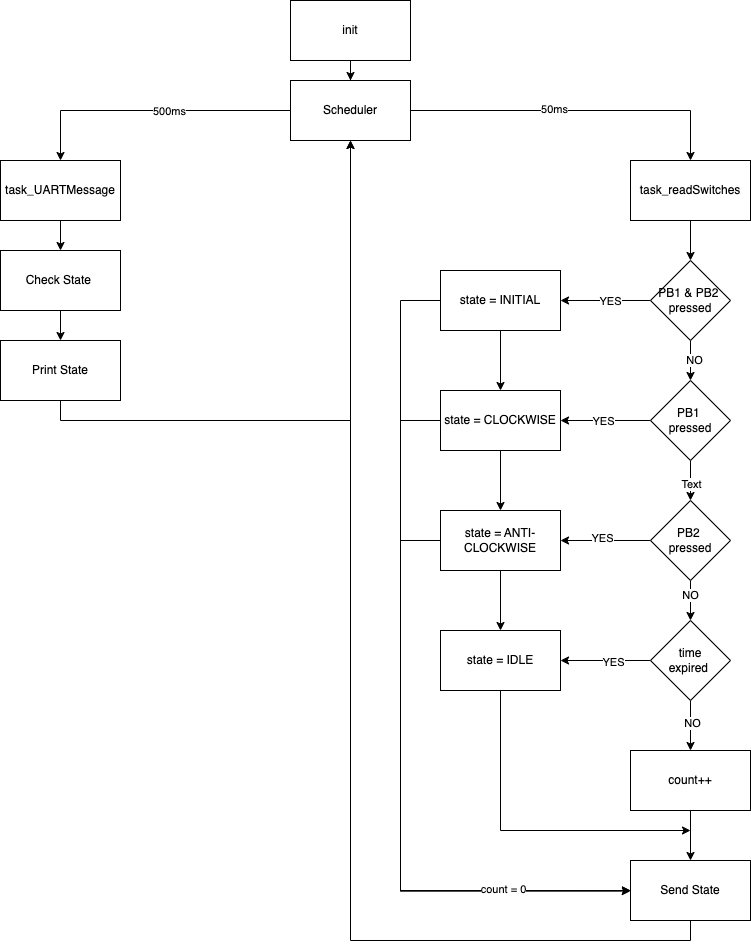

The diagram above was exported from draw.io. Its source (the exported page's mxGraphModel, read from the mxfile embedded in the PNG):
<mxGraphModel dx="668" dy="551" grid="1" gridSize="10" guides="1" tooltips="1" connect="1" arrows="1" fold="1" page="1" pageScale="1" pageWidth="850" pageHeight="1100" math="0" shadow="0">
  <root>
    <mxCell id="0" />
    <mxCell id="1" parent="0" />
    <mxCell id="b234DDeOymSdrkq_Mile-57" style="edgeStyle=orthogonalEdgeStyle;rounded=0;orthogonalLoop=1;jettySize=auto;html=1;entryX=-0.002;entryY=0.511;entryDx=0;entryDy=0;entryPerimeter=0;" edge="1" parent="1" source="b234DDeOymSdrkq_Mile-1" target="b234DDeOymSdrkq_Mile-23">
      <mxGeometry relative="1" as="geometry">
        <mxPoint x="690" y="915.8536585365854" as="targetPoint" />
        <Array as="points">
          <mxPoint x="460" y="320" />
          <mxPoint x="460" y="910" />
          <mxPoint x="690" y="910" />
        </Array>
      </mxGeometry>
    </mxCell>
    <mxCell id="b234DDeOymSdrkq_Mile-58" value="" style="edgeStyle=orthogonalEdgeStyle;rounded=0;orthogonalLoop=1;jettySize=auto;html=1;" edge="1" parent="1" source="b234DDeOymSdrkq_Mile-1" target="b234DDeOymSdrkq_Mile-15">
      <mxGeometry relative="1" as="geometry" />
    </mxCell>
    <mxCell id="b234DDeOymSdrkq_Mile-1" value="state = INITIAL" style="rounded=0;whiteSpace=wrap;html=1;" vertex="1" parent="1">
      <mxGeometry x="500" y="290" width="120" height="60" as="geometry" />
    </mxCell>
    <mxCell id="b234DDeOymSdrkq_Mile-29" value="" style="edgeStyle=orthogonalEdgeStyle;rounded=0;orthogonalLoop=1;jettySize=auto;html=1;" edge="1" parent="1" source="b234DDeOymSdrkq_Mile-2" target="b234DDeOymSdrkq_Mile-22">
      <mxGeometry relative="1" as="geometry" />
    </mxCell>
    <mxCell id="b234DDeOymSdrkq_Mile-2" value="task_readSwitches" style="rounded=0;whiteSpace=wrap;html=1;" vertex="1" parent="1">
      <mxGeometry x="690" y="180" width="120" height="60" as="geometry" />
    </mxCell>
    <mxCell id="b234DDeOymSdrkq_Mile-39" style="edgeStyle=orthogonalEdgeStyle;rounded=0;orthogonalLoop=1;jettySize=auto;html=1;entryX=0.5;entryY=1;entryDx=0;entryDy=0;" edge="1" parent="1" source="b234DDeOymSdrkq_Mile-3" target="b234DDeOymSdrkq_Mile-6">
      <mxGeometry relative="1" as="geometry">
        <Array as="points">
          <mxPoint x="120" y="440" />
          <mxPoint x="410" y="440" />
        </Array>
      </mxGeometry>
    </mxCell>
    <mxCell id="b234DDeOymSdrkq_Mile-3" value="Print State" style="rounded=0;whiteSpace=wrap;html=1;" vertex="1" parent="1">
      <mxGeometry x="60" y="360" width="120" height="60" as="geometry" />
    </mxCell>
    <mxCell id="b234DDeOymSdrkq_Mile-33" value="" style="edgeStyle=orthogonalEdgeStyle;rounded=0;orthogonalLoop=1;jettySize=auto;html=1;" edge="1" parent="1" source="b234DDeOymSdrkq_Mile-4" target="b234DDeOymSdrkq_Mile-3">
      <mxGeometry relative="1" as="geometry" />
    </mxCell>
    <mxCell id="b234DDeOymSdrkq_Mile-4" value="Check State&amp;nbsp;" style="rounded=0;whiteSpace=wrap;html=1;" vertex="1" parent="1">
      <mxGeometry x="60" y="270" width="120" height="60" as="geometry" />
    </mxCell>
    <mxCell id="b234DDeOymSdrkq_Mile-32" value="" style="edgeStyle=orthogonalEdgeStyle;rounded=0;orthogonalLoop=1;jettySize=auto;html=1;" edge="1" parent="1" source="b234DDeOymSdrkq_Mile-5" target="b234DDeOymSdrkq_Mile-4">
      <mxGeometry relative="1" as="geometry" />
    </mxCell>
    <mxCell id="b234DDeOymSdrkq_Mile-5" value="task_UARTMessage" style="rounded=0;whiteSpace=wrap;html=1;" vertex="1" parent="1">
      <mxGeometry x="60" y="180" width="120" height="60" as="geometry" />
    </mxCell>
    <mxCell id="b234DDeOymSdrkq_Mile-30" style="edgeStyle=orthogonalEdgeStyle;rounded=0;orthogonalLoop=1;jettySize=auto;html=1;" edge="1" parent="1" source="b234DDeOymSdrkq_Mile-6" target="b234DDeOymSdrkq_Mile-2">
      <mxGeometry relative="1" as="geometry" />
    </mxCell>
    <mxCell id="b234DDeOymSdrkq_Mile-63" value="50ms" style="edgeLabel;html=1;align=center;verticalAlign=middle;resizable=0;points=[];" vertex="1" connectable="0" parent="b234DDeOymSdrkq_Mile-30">
      <mxGeometry x="-0.1307" y="2" relative="1" as="geometry">
        <mxPoint as="offset" />
      </mxGeometry>
    </mxCell>
    <mxCell id="b234DDeOymSdrkq_Mile-31" style="edgeStyle=orthogonalEdgeStyle;rounded=0;orthogonalLoop=1;jettySize=auto;html=1;entryX=0.5;entryY=0;entryDx=0;entryDy=0;" edge="1" parent="1" source="b234DDeOymSdrkq_Mile-6" target="b234DDeOymSdrkq_Mile-5">
      <mxGeometry relative="1" as="geometry" />
    </mxCell>
    <mxCell id="b234DDeOymSdrkq_Mile-62" value="500ms" style="edgeLabel;html=1;align=center;verticalAlign=middle;resizable=0;points=[];" vertex="1" connectable="0" parent="b234DDeOymSdrkq_Mile-31">
      <mxGeometry x="-0.1297" relative="1" as="geometry">
        <mxPoint as="offset" />
      </mxGeometry>
    </mxCell>
    <mxCell id="b234DDeOymSdrkq_Mile-6" value="Scheduler" style="rounded=0;whiteSpace=wrap;html=1;" vertex="1" parent="1">
      <mxGeometry x="350" y="100" width="120" height="60" as="geometry" />
    </mxCell>
    <mxCell id="b234DDeOymSdrkq_Mile-64" value="" style="edgeStyle=orthogonalEdgeStyle;rounded=0;orthogonalLoop=1;jettySize=auto;html=1;" edge="1" parent="1" source="b234DDeOymSdrkq_Mile-7" target="b234DDeOymSdrkq_Mile-6">
      <mxGeometry relative="1" as="geometry" />
    </mxCell>
    <mxCell id="b234DDeOymSdrkq_Mile-7" value="init" style="rounded=0;whiteSpace=wrap;html=1;" vertex="1" parent="1">
      <mxGeometry x="350" y="20" width="120" height="60" as="geometry" />
    </mxCell>
    <mxCell id="b234DDeOymSdrkq_Mile-55" style="edgeStyle=orthogonalEdgeStyle;rounded=0;orthogonalLoop=1;jettySize=auto;html=1;exitX=0.5;exitY=1;exitDx=0;exitDy=0;" edge="1" parent="1" source="b234DDeOymSdrkq_Mile-13">
      <mxGeometry relative="1" as="geometry">
        <mxPoint x="750" y="850" as="targetPoint" />
        <Array as="points">
          <mxPoint x="560" y="850" />
        </Array>
      </mxGeometry>
    </mxCell>
    <mxCell id="b234DDeOymSdrkq_Mile-13" value="state = IDLE" style="rounded=0;whiteSpace=wrap;html=1;" vertex="1" parent="1">
      <mxGeometry x="500" y="650" width="120" height="60" as="geometry" />
    </mxCell>
    <mxCell id="b234DDeOymSdrkq_Mile-56" style="edgeStyle=orthogonalEdgeStyle;rounded=0;orthogonalLoop=1;jettySize=auto;html=1;entryX=0;entryY=0.5;entryDx=0;entryDy=0;" edge="1" parent="1" source="b234DDeOymSdrkq_Mile-14" target="b234DDeOymSdrkq_Mile-23">
      <mxGeometry relative="1" as="geometry">
        <Array as="points">
          <mxPoint x="460" y="560" />
          <mxPoint x="460" y="910" />
        </Array>
      </mxGeometry>
    </mxCell>
    <mxCell id="b234DDeOymSdrkq_Mile-60" value="" style="edgeStyle=orthogonalEdgeStyle;rounded=0;orthogonalLoop=1;jettySize=auto;html=1;" edge="1" parent="1" source="b234DDeOymSdrkq_Mile-14" target="b234DDeOymSdrkq_Mile-13">
      <mxGeometry relative="1" as="geometry" />
    </mxCell>
    <mxCell id="b234DDeOymSdrkq_Mile-14" value="state = ANTI-CLOCKWISE" style="rounded=0;whiteSpace=wrap;html=1;" vertex="1" parent="1">
      <mxGeometry x="500" y="530" width="120" height="60" as="geometry" />
    </mxCell>
    <mxCell id="b234DDeOymSdrkq_Mile-42" style="edgeStyle=orthogonalEdgeStyle;rounded=0;orthogonalLoop=1;jettySize=auto;html=1;entryX=0;entryY=0.5;entryDx=0;entryDy=0;" edge="1" parent="1" source="b234DDeOymSdrkq_Mile-15" target="b234DDeOymSdrkq_Mile-23">
      <mxGeometry relative="1" as="geometry">
        <Array as="points">
          <mxPoint x="460" y="440" />
          <mxPoint x="460" y="910" />
        </Array>
      </mxGeometry>
    </mxCell>
    <mxCell id="b234DDeOymSdrkq_Mile-61" value="count = 0" style="edgeLabel;html=1;align=center;verticalAlign=middle;resizable=0;points=[];" vertex="1" connectable="0" parent="b234DDeOymSdrkq_Mile-42">
      <mxGeometry x="0.6541" y="2" relative="1" as="geometry">
        <mxPoint as="offset" />
      </mxGeometry>
    </mxCell>
    <mxCell id="b234DDeOymSdrkq_Mile-59" value="" style="edgeStyle=orthogonalEdgeStyle;rounded=0;orthogonalLoop=1;jettySize=auto;html=1;" edge="1" parent="1" source="b234DDeOymSdrkq_Mile-15" target="b234DDeOymSdrkq_Mile-14">
      <mxGeometry relative="1" as="geometry" />
    </mxCell>
    <mxCell id="b234DDeOymSdrkq_Mile-15" value="state = CLOCKWISE" style="rounded=0;whiteSpace=wrap;html=1;" vertex="1" parent="1">
      <mxGeometry x="500" y="410" width="120" height="60" as="geometry" />
    </mxCell>
    <mxCell id="b234DDeOymSdrkq_Mile-28" value="" style="edgeStyle=orthogonalEdgeStyle;rounded=0;orthogonalLoop=1;jettySize=auto;html=1;" edge="1" parent="1" source="b234DDeOymSdrkq_Mile-19" target="b234DDeOymSdrkq_Mile-24">
      <mxGeometry relative="1" as="geometry" />
    </mxCell>
    <mxCell id="b234DDeOymSdrkq_Mile-51" value="NO" style="edgeLabel;html=1;align=center;verticalAlign=middle;resizable=0;points=[];" vertex="1" connectable="0" parent="b234DDeOymSdrkq_Mile-28">
      <mxGeometry x="-0.12" y="1" relative="1" as="geometry">
        <mxPoint as="offset" />
      </mxGeometry>
    </mxCell>
    <mxCell id="b234DDeOymSdrkq_Mile-37" value="" style="edgeStyle=orthogonalEdgeStyle;rounded=0;orthogonalLoop=1;jettySize=auto;html=1;" edge="1" parent="1" source="b234DDeOymSdrkq_Mile-19" target="b234DDeOymSdrkq_Mile-13">
      <mxGeometry relative="1" as="geometry" />
    </mxCell>
    <mxCell id="b234DDeOymSdrkq_Mile-54" value="YES" style="edgeLabel;html=1;align=center;verticalAlign=middle;resizable=0;points=[];" vertex="1" connectable="0" parent="b234DDeOymSdrkq_Mile-37">
      <mxGeometry x="-0.1556" y="1" relative="1" as="geometry">
        <mxPoint as="offset" />
      </mxGeometry>
    </mxCell>
    <mxCell id="b234DDeOymSdrkq_Mile-19" value="time &lt;br&gt;expired&amp;nbsp;" style="rhombus;whiteSpace=wrap;html=1;" vertex="1" parent="1">
      <mxGeometry x="710" y="640" width="80" height="80" as="geometry" />
    </mxCell>
    <mxCell id="b234DDeOymSdrkq_Mile-27" value="" style="edgeStyle=orthogonalEdgeStyle;rounded=0;orthogonalLoop=1;jettySize=auto;html=1;" edge="1" parent="1" source="b234DDeOymSdrkq_Mile-20" target="b234DDeOymSdrkq_Mile-19">
      <mxGeometry relative="1" as="geometry" />
    </mxCell>
    <mxCell id="b234DDeOymSdrkq_Mile-50" value="NO" style="edgeLabel;html=1;align=center;verticalAlign=middle;resizable=0;points=[];" vertex="1" connectable="0" parent="b234DDeOymSdrkq_Mile-27">
      <mxGeometry x="-0.3" y="-1" relative="1" as="geometry">
        <mxPoint as="offset" />
      </mxGeometry>
    </mxCell>
    <mxCell id="b234DDeOymSdrkq_Mile-36" value="" style="edgeStyle=orthogonalEdgeStyle;rounded=0;orthogonalLoop=1;jettySize=auto;html=1;" edge="1" parent="1" source="b234DDeOymSdrkq_Mile-20" target="b234DDeOymSdrkq_Mile-14">
      <mxGeometry relative="1" as="geometry" />
    </mxCell>
    <mxCell id="b234DDeOymSdrkq_Mile-53" value="YES" style="edgeLabel;html=1;align=center;verticalAlign=middle;resizable=0;points=[];" vertex="1" connectable="0" parent="b234DDeOymSdrkq_Mile-36">
      <mxGeometry x="0.0889" y="-3" relative="1" as="geometry">
        <mxPoint as="offset" />
      </mxGeometry>
    </mxCell>
    <mxCell id="b234DDeOymSdrkq_Mile-20" value="PB2&amp;nbsp;&lt;br&gt;pressed" style="rhombus;whiteSpace=wrap;html=1;" vertex="1" parent="1">
      <mxGeometry x="710" y="520" width="80" height="80" as="geometry" />
    </mxCell>
    <mxCell id="b234DDeOymSdrkq_Mile-26" value="" style="edgeStyle=orthogonalEdgeStyle;rounded=0;orthogonalLoop=1;jettySize=auto;html=1;" edge="1" parent="1" source="b234DDeOymSdrkq_Mile-21" target="b234DDeOymSdrkq_Mile-20">
      <mxGeometry relative="1" as="geometry" />
    </mxCell>
    <mxCell id="b234DDeOymSdrkq_Mile-49" value="Text" style="edgeLabel;html=1;align=center;verticalAlign=middle;resizable=0;points=[];" vertex="1" connectable="0" parent="b234DDeOymSdrkq_Mile-26">
      <mxGeometry x="0.15" relative="1" as="geometry">
        <mxPoint as="offset" />
      </mxGeometry>
    </mxCell>
    <mxCell id="b234DDeOymSdrkq_Mile-35" value="" style="edgeStyle=orthogonalEdgeStyle;rounded=0;orthogonalLoop=1;jettySize=auto;html=1;" edge="1" parent="1" source="b234DDeOymSdrkq_Mile-21" target="b234DDeOymSdrkq_Mile-15">
      <mxGeometry relative="1" as="geometry" />
    </mxCell>
    <mxCell id="b234DDeOymSdrkq_Mile-52" value="YES" style="edgeLabel;html=1;align=center;verticalAlign=middle;resizable=0;points=[];" vertex="1" connectable="0" parent="b234DDeOymSdrkq_Mile-35">
      <mxGeometry x="0.0667" relative="1" as="geometry">
        <mxPoint as="offset" />
      </mxGeometry>
    </mxCell>
    <mxCell id="b234DDeOymSdrkq_Mile-21" value="PB1&amp;nbsp;&lt;br&gt;pressed" style="rhombus;whiteSpace=wrap;html=1;" vertex="1" parent="1">
      <mxGeometry x="710" y="400" width="80" height="80" as="geometry" />
    </mxCell>
    <mxCell id="b234DDeOymSdrkq_Mile-25" value="" style="edgeStyle=orthogonalEdgeStyle;rounded=0;orthogonalLoop=1;jettySize=auto;html=1;" edge="1" parent="1" source="b234DDeOymSdrkq_Mile-22" target="b234DDeOymSdrkq_Mile-21">
      <mxGeometry relative="1" as="geometry" />
    </mxCell>
    <mxCell id="b234DDeOymSdrkq_Mile-48" value="NO" style="edgeLabel;html=1;align=center;verticalAlign=middle;resizable=0;points=[];" vertex="1" connectable="0" parent="b234DDeOymSdrkq_Mile-25">
      <mxGeometry x="-0.05" y="3" relative="1" as="geometry">
        <mxPoint as="offset" />
      </mxGeometry>
    </mxCell>
    <mxCell id="b234DDeOymSdrkq_Mile-34" value="" style="edgeStyle=orthogonalEdgeStyle;rounded=0;orthogonalLoop=1;jettySize=auto;html=1;" edge="1" parent="1" source="b234DDeOymSdrkq_Mile-22" target="b234DDeOymSdrkq_Mile-1">
      <mxGeometry relative="1" as="geometry" />
    </mxCell>
    <mxCell id="b234DDeOymSdrkq_Mile-47" value="YES" style="edgeLabel;html=1;align=center;verticalAlign=middle;resizable=0;points=[];" vertex="1" connectable="0" parent="b234DDeOymSdrkq_Mile-34">
      <mxGeometry x="-0.0889" y="4" relative="1" as="geometry">
        <mxPoint y="-4" as="offset" />
      </mxGeometry>
    </mxCell>
    <mxCell id="b234DDeOymSdrkq_Mile-22" value="PB1 &amp;amp; PB2&amp;nbsp;&lt;br&gt;pressed" style="rhombus;whiteSpace=wrap;html=1;" vertex="1" parent="1">
      <mxGeometry x="710" y="280" width="80" height="80" as="geometry" />
    </mxCell>
    <mxCell id="b234DDeOymSdrkq_Mile-45" style="edgeStyle=orthogonalEdgeStyle;rounded=0;orthogonalLoop=1;jettySize=auto;html=1;entryX=0.5;entryY=1;entryDx=0;entryDy=0;" edge="1" parent="1" source="b234DDeOymSdrkq_Mile-23" target="b234DDeOymSdrkq_Mile-6">
      <mxGeometry relative="1" as="geometry">
        <Array as="points">
          <mxPoint x="750" y="960" />
          <mxPoint x="410" y="960" />
        </Array>
      </mxGeometry>
    </mxCell>
    <mxCell id="b234DDeOymSdrkq_Mile-23" value="Send State" style="rounded=0;whiteSpace=wrap;html=1;" vertex="1" parent="1">
      <mxGeometry x="690" y="880" width="120" height="60" as="geometry" />
    </mxCell>
    <mxCell id="b234DDeOymSdrkq_Mile-38" value="" style="edgeStyle=orthogonalEdgeStyle;rounded=0;orthogonalLoop=1;jettySize=auto;html=1;" edge="1" parent="1" source="b234DDeOymSdrkq_Mile-24" target="b234DDeOymSdrkq_Mile-23">
      <mxGeometry relative="1" as="geometry" />
    </mxCell>
    <mxCell id="b234DDeOymSdrkq_Mile-24" value="count++" style="rounded=0;whiteSpace=wrap;html=1;" vertex="1" parent="1">
      <mxGeometry x="690" y="770" width="120" height="60" as="geometry" />
    </mxCell>
  </root>
</mxGraphModel>